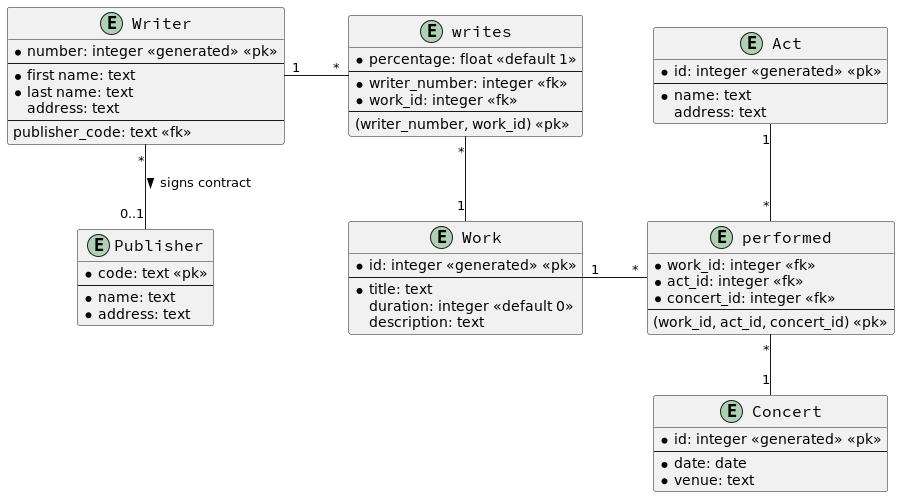

The diagram above was rendered by PlantUML. Its source (embedded in the PNG):
@startuml

skinparam classFontSize 16
skinparam classFontName Source Code Pro
hide empty methods

entity Writer {
* number: integer <<generated>> <<pk>>
--
* first name: text
* last name: text
  address: text
--
  publisher_code: text <<fk>>
}

entity Work {
* id: integer <<generated>> <<pk>>
--
* title: text
  duration: integer <<default 0>>
  description: text
}

entity Publisher {
* code: text <<pk>>
--
* name: text
* address: text
}

entity Act {
* id: integer <<generated>> <<pk>>
--
* name: text
  address: text
}

entity Concert {
* id: integer <<generated>> <<pk>>
--
* date: date
* venue: text
}

Writer "*" -- "0..1" Publisher: > signs contract

entity writes {
* percentage: float <<default 1>>
--
* writer_number: integer <<fk>>
* work_id: integer <<fk>>
--
(writer_number, work_id) <<pk>>
}
Writer "1" - "*" writes: "       "
writes "*" -- "1" Work: "       "

entity performed {
* work_id: integer <<fk>>
* act_id: integer <<fk>>
* concert_id: integer <<fk>>
--
(work_id, act_id, concert_id) <<pk>>
}
Work "1" - "*" performed: "       "
Act "1" -- "*" performed
performed "*" -- "1" Concert 

@enduml